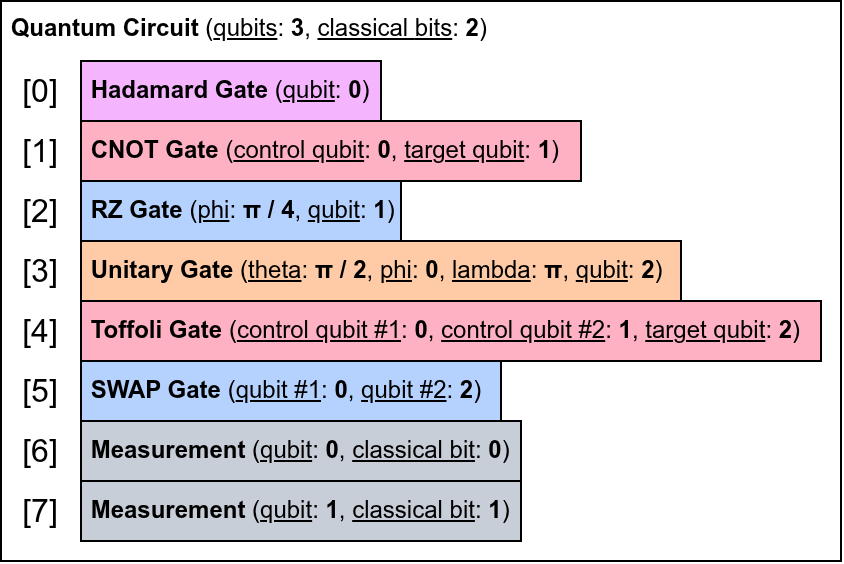

The diagram above was exported from draw.io. Its source (the exported page's mxGraphModel, read from the mxfile embedded in the PNG):
<mxGraphModel dx="628" dy="439" grid="1" gridSize="10" guides="1" tooltips="1" connect="1" arrows="1" fold="1" page="1" pageScale="1" pageWidth="850" pageHeight="1100" math="0" shadow="0">
  <root>
    <mxCell id="0" />
    <mxCell id="1" parent="0" />
    <mxCell id="hpN5ReIhZJHnF9atsNyk-1" parent="1" style="rounded=0;whiteSpace=wrap;html=1;align=left;verticalAlign=top;" value="&lt;b style=&quot;&quot;&gt;&amp;nbsp;Quantum Circuit &lt;/b&gt;&lt;span style=&quot;background-color: transparent;&quot;&gt;(&lt;u&gt;qubits&lt;/u&gt;: &lt;b&gt;3&lt;/b&gt;, &lt;u&gt;classical&amp;nbsp;&lt;/u&gt;&lt;/span&gt;&lt;span style=&quot;background-color: transparent;&quot;&gt;&lt;u&gt;bits&lt;/u&gt;: &lt;b&gt;2&lt;/b&gt;)&lt;/span&gt;" vertex="1">
      <mxGeometry height="280" width="420" x="40" y="40" as="geometry" />
    </mxCell>
    <mxCell id="hpN5ReIhZJHnF9atsNyk-3" parent="1" style="rounded=0;whiteSpace=wrap;html=1;align=left;verticalAlign=middle;fillColor=#F5B4FE;strokeColor=#000000;" value="&lt;b&gt;&amp;nbsp;Hadamard Gate &lt;/b&gt;&lt;span style=&quot;background-color: transparent;&quot;&gt;(&lt;u&gt;qubit&lt;/u&gt;: &lt;b&gt;0&lt;/b&gt;)&lt;/span&gt;" vertex="1">
      <mxGeometry height="30" width="150" x="80" y="70" as="geometry" />
    </mxCell>
    <mxCell id="hpN5ReIhZJHnF9atsNyk-6" parent="1" style="rounded=0;whiteSpace=wrap;html=1;align=left;verticalAlign=middle;fillColor=#FFB1C4;strokeColor=#000000;" value="&lt;b&gt;&amp;nbsp;CNOT Gate &lt;/b&gt;&lt;span style=&quot;background-color: transparent;&quot;&gt;(&lt;u&gt;control qubit&lt;/u&gt;: &lt;b&gt;0&lt;/b&gt;,&amp;nbsp;&lt;u&gt;target qubit&lt;/u&gt;: &lt;b&gt;1&lt;/b&gt;)&lt;/span&gt;" vertex="1">
      <mxGeometry height="30" width="250" x="80" y="100" as="geometry" />
    </mxCell>
    <mxCell id="hpN5ReIhZJHnF9atsNyk-7" parent="1" style="rounded=0;whiteSpace=wrap;html=1;align=left;verticalAlign=middle;fillColor=#B5D2FF;" value="&lt;b&gt;&amp;nbsp;RZ Gate &lt;/b&gt;&lt;span style=&quot;background-color: transparent;&quot;&gt;(&lt;u&gt;phi&lt;/u&gt;: &lt;b&gt;π / 4&lt;/b&gt;, &lt;u&gt;qubit&lt;/u&gt;: &lt;b&gt;1&lt;/b&gt;)&lt;/span&gt;" vertex="1">
      <mxGeometry height="30" width="160" x="80" y="130" as="geometry" />
    </mxCell>
    <mxCell id="hpN5ReIhZJHnF9atsNyk-8" parent="1" style="rounded=0;whiteSpace=wrap;html=1;align=left;verticalAlign=middle;fillColor=#C8CED7;" value="&lt;b&gt;&amp;nbsp;Measurement&amp;nbsp;&lt;/b&gt;&lt;span style=&quot;background-color: transparent;&quot;&gt;(&lt;u style=&quot;&quot;&gt;qubit&lt;/u&gt;: &lt;b&gt;0&lt;/b&gt;, &lt;u&gt;classical bit&lt;/u&gt;: &lt;b&gt;0&lt;/b&gt;)&lt;/span&gt;" vertex="1">
      <mxGeometry height="30" width="220" x="80" y="250" as="geometry" />
    </mxCell>
    <mxCell id="hpN5ReIhZJHnF9atsNyk-9" parent="1" style="rounded=0;whiteSpace=wrap;html=1;align=left;verticalAlign=middle;fillColor=#FFCBA6;" value="&lt;b&gt;&amp;nbsp;Unitary Gate &lt;/b&gt;&lt;span style=&quot;background-color: transparent;&quot;&gt;(&lt;u&gt;theta&lt;/u&gt;: &lt;b&gt;π / 2&lt;/b&gt;, &lt;u&gt;phi&lt;/u&gt;: &lt;b&gt;0&lt;/b&gt;, &lt;u&gt;lambda&lt;/u&gt;:&amp;nbsp;&lt;/span&gt;&lt;b&gt;π&lt;/b&gt;&lt;span style=&quot;background-color: transparent;&quot;&gt;, &lt;u&gt;qubit&lt;/u&gt;: &lt;b&gt;2&lt;/b&gt;)&lt;/span&gt;" vertex="1">
      <mxGeometry height="30" width="300" x="80" y="160" as="geometry" />
    </mxCell>
    <mxCell id="hpN5ReIhZJHnF9atsNyk-10" parent="1" style="rounded=0;whiteSpace=wrap;html=1;align=left;verticalAlign=middle;fillColor=#C8CED7;" value="&lt;b&gt;&amp;nbsp;Measurement&amp;nbsp;&lt;/b&gt;&lt;span style=&quot;background-color: transparent;&quot;&gt;(&lt;u&gt;qubit&lt;/u&gt;: &lt;b&gt;1&lt;/b&gt;, &lt;u&gt;classical bit&lt;/u&gt;: &lt;b&gt;1&lt;/b&gt;)&lt;/span&gt;" vertex="1">
      <mxGeometry height="30" width="220" x="80" y="280" as="geometry" />
    </mxCell>
    <mxCell id="hpN5ReIhZJHnF9atsNyk-11" parent="1" style="rounded=0;whiteSpace=wrap;html=1;align=left;verticalAlign=middle;fillColor=#B5D2FF;" value="&lt;b&gt;&amp;nbsp;SWAP Gate&amp;nbsp;&lt;/b&gt;&lt;span style=&quot;background-color: transparent;&quot;&gt;(&lt;u&gt;qubit #1&lt;/u&gt;: &lt;b&gt;0&lt;/b&gt;, &lt;u&gt;qubit #2&lt;/u&gt;: &lt;b&gt;2&lt;/b&gt;)&lt;/span&gt;" vertex="1">
      <mxGeometry height="30" width="210" x="80" y="220" as="geometry" />
    </mxCell>
    <mxCell id="hpN5ReIhZJHnF9atsNyk-12" parent="1" style="rounded=0;whiteSpace=wrap;html=1;align=left;verticalAlign=middle;fillColor=#FFB1C4;strokeColor=#000000;" value="&lt;b&gt;&amp;nbsp;Toffoli Gate &lt;/b&gt;&lt;span style=&quot;background-color: transparent;&quot;&gt;(&lt;u&gt;control qubit #1&lt;/u&gt;: &lt;b&gt;0&lt;/b&gt;, &lt;u&gt;control qubit #2&lt;/u&gt;: &lt;b&gt;1&lt;/b&gt;, &lt;u&gt;target qubit&lt;/u&gt;: &lt;b&gt;2&lt;/b&gt;)&lt;/span&gt;" vertex="1">
      <mxGeometry height="30" width="370" x="80" y="190" as="geometry" />
    </mxCell>
    <mxCell id="LILzeuFagEO8uQjfuRYw-1" parent="1" style="text;html=1;whiteSpace=wrap;strokeColor=none;fillColor=none;align=center;verticalAlign=middle;rounded=0;fontSize=16;" value="[0]" vertex="1">
      <mxGeometry height="30" width="40" x="40" y="70" as="geometry" />
    </mxCell>
    <mxCell id="LILzeuFagEO8uQjfuRYw-2" parent="1" style="text;html=1;whiteSpace=wrap;strokeColor=none;fillColor=none;align=center;verticalAlign=middle;rounded=0;fontSize=16;" value="[1]" vertex="1">
      <mxGeometry height="30" width="40" x="40" y="100" as="geometry" />
    </mxCell>
    <mxCell id="LILzeuFagEO8uQjfuRYw-3" parent="1" style="text;html=1;whiteSpace=wrap;strokeColor=none;fillColor=none;align=center;verticalAlign=middle;rounded=0;fontSize=16;" value="[2]" vertex="1">
      <mxGeometry height="30" width="40" x="40" y="130" as="geometry" />
    </mxCell>
    <mxCell id="LILzeuFagEO8uQjfuRYw-4" parent="1" style="text;html=1;whiteSpace=wrap;strokeColor=none;fillColor=none;align=center;verticalAlign=middle;rounded=0;fontSize=16;" value="[3]" vertex="1">
      <mxGeometry height="30" width="40" x="40" y="160" as="geometry" />
    </mxCell>
    <mxCell id="LILzeuFagEO8uQjfuRYw-5" parent="1" style="text;html=1;whiteSpace=wrap;strokeColor=none;fillColor=none;align=center;verticalAlign=middle;rounded=0;fontSize=16;" value="[4]" vertex="1">
      <mxGeometry height="30" width="40" x="40" y="190" as="geometry" />
    </mxCell>
    <mxCell id="LILzeuFagEO8uQjfuRYw-6" parent="1" style="text;html=1;whiteSpace=wrap;strokeColor=none;fillColor=none;align=center;verticalAlign=middle;rounded=0;fontSize=16;" value="[5]" vertex="1">
      <mxGeometry height="30" width="40" x="40" y="220" as="geometry" />
    </mxCell>
    <mxCell id="LILzeuFagEO8uQjfuRYw-7" parent="1" style="text;html=1;whiteSpace=wrap;strokeColor=none;fillColor=none;align=center;verticalAlign=middle;rounded=0;fontSize=16;" value="[6]" vertex="1">
      <mxGeometry height="30" width="40" x="40" y="250" as="geometry" />
    </mxCell>
    <mxCell id="LILzeuFagEO8uQjfuRYw-8" parent="1" style="text;html=1;whiteSpace=wrap;strokeColor=none;fillColor=none;align=center;verticalAlign=middle;rounded=0;fontSize=16;" value="[7]" vertex="1">
      <mxGeometry height="30" width="40" x="40" y="280" as="geometry" />
    </mxCell>
  </root>
</mxGraphModel>